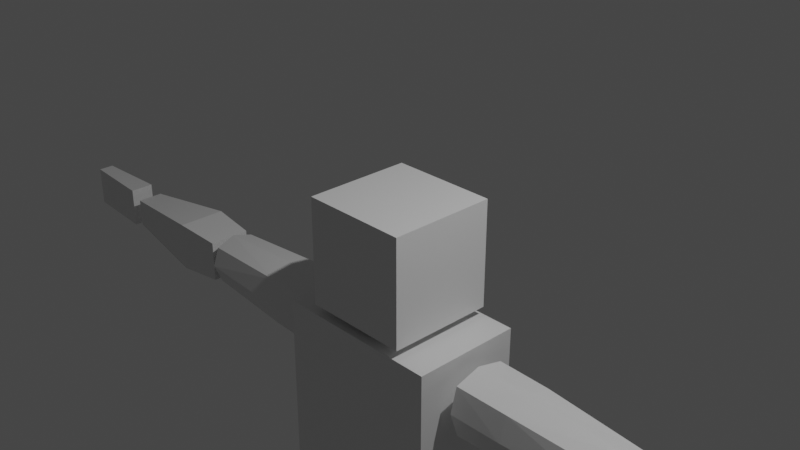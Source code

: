 # Source: basic_human_model.blend  (saved by Blender 2.83.12; exported with 4.5.12 LTS)
import bpy
from mathutils import Matrix  # noqa: F401  (used for matrix-valued properties, if any)

bpy.ops.wm.read_factory_settings(use_empty=True)
scene = bpy.context.scene
scene.name = 'Scene'

# ---- collections
col_collection = bpy.data.collections.new('Collection'); scene.collection.children.link(col_collection)

# ---- materials (node trees are filled in below, after node groups)
mat_material = bpy.data.materials.new('Material')
mat_material.alpha_threshold = 0.0
mat_material.use_transparent_shadow = False
mat_material.line_color = (0.0, 0.0, 0.0, 1.0)

# ---- material node trees
mat_material.use_nodes = True; mat_material.node_tree.nodes.clear()
_N = mat_material.node_tree.nodes; _L = mat_material.node_tree.links
n0 = _N.new('ShaderNodeOutputMaterial'); n0.name = 'Material Output'; n0.location = (300, 300)
n1 = _N.new('ShaderNodeBsdfPrincipled'); n1.name = 'Principled BSDF'; n1.location = (10, 300)
n1.distribution = 'GGX'
n1.subsurface_method = 'BURLEY'
n1.inputs[2].default_value = 0.4
n1.inputs[3].default_value = 1.45
n1.inputs[27].default_value = (0.0, 0.0, 0.0, 1.0)
n1.inputs[28].default_value = 1.0
_L.new(n1.outputs[0], n0.inputs[0])
n0.is_active_output = True

# ---- world
world_world = bpy.data.worlds.new('World'); scene.world = world_world
world_world.use_nodes = True; world_world.node_tree.nodes.clear()
_N = world_world.node_tree.nodes; _L = world_world.node_tree.links
n0 = _N.new('ShaderNodeOutputWorld'); n0.name = 'World Output'; n0.location = (300, 300)
n1 = _N.new('ShaderNodeBackground'); n1.name = 'Background'; n1.location = (10, 300)
n1.inputs[0].default_value = (0.05088, 0.05088, 0.05088, 1.0)
_L.new(n1.outputs[0], n0.inputs[0])
n0.is_active_output = True
world_world.color = (0.05088, 0.05088, 0.05088)
world_world.use_sun_shadow = False
world_world.sun_shadow_jitter_overblur = 0.0

# ---- cameras
cam_camera = bpy.data.cameras.new('Camera')
cam_camera.clip_end = 100.0
cam_camera.ortho_scale = 7.314

# ---- lights
light_light = bpy.data.lights.new('Light', 'POINT')
light_light.transmission_factor = 0.0
light_light.energy = 1000.0
light_light.shadow_soft_size = 0.1
light_light.shadow_maximum_resolution = 0.006
light_light.use_absolute_resolution = True

# ---- meshes
me_cube = bpy.data.meshes.new('Cube')
me_cube.from_pydata([(1.0, 1.0, 1.0), (1.0, 1.0, -1.0), (1.0, -1.0, 1.0), (1.0, -1.0, -1.0), (-1.0, 1.0, 1.0), (-1.0, 1.0, -1.0), (-1.0, -1.0, 1.0), (-1.0, -1.0, -1.0)], [], [(0, 4, 6, 2), (3, 2, 6, 7), (7, 6, 4, 5), (5, 1, 3, 7), (1, 0, 2, 3), (5, 4, 0, 1)])
_uv = me_cube.uv_layers.new(name='UVMap')
_uv.uv.foreach_set('vector', [0.625, 0.5, 0.875, 0.5, 0.875, 0.75, 0.625, 0.75, 0.375, 0.75, 0.625, 0.75, 0.625, 1.0, 0.375, 1.0, 0.375, 0.0, 0.625, 0.0, 0.625, 0.25, 0.375, 0.25, 0.125, 0.5, 0.375, 0.5, 0.375, 0.75, 0.125, 0.75, 0.375, 0.5, 0.625, 0.5, 0.625, 0.75, 0.375, 0.75, 0.375, 0.25, 0.625, 0.25, 0.625, 0.5, 0.375, 0.5])
me_cube.materials.append(mat_material)
me_cube.use_remesh_preserve_volume = False
me_cube.use_remesh_preserve_attributes = False
me_cube.use_mirror_vertex_groups = False
me_cube.update()
me_cube_001 = bpy.data.meshes.new('Cube.001')
me_cube_001.from_pydata([(1.0, 1.0, 1.0), (1.0, 1.0, -1.0), (1.0, -1.0, 1.0), (1.0, -1.0, -1.0), (-1.0, 1.0, 1.0), (-1.0, 1.0, -1.0), (-1.0, -1.0, 1.0), (-1.0, -1.0, -1.0)], [], [(0, 4, 6, 2), (3, 2, 6, 7), (7, 6, 4, 5), (5, 1, 3, 7), (1, 0, 2, 3), (5, 4, 0, 1)])
_uv = me_cube_001.uv_layers.new(name='UVMap')
_uv.uv.foreach_set('vector', [0.625, 0.5, 0.875, 0.5, 0.875, 0.75, 0.625, 0.75, 0.375, 0.75, 0.625, 0.75, 0.625, 1.0, 0.375, 1.0, 0.375, 0.0, 0.625, 0.0, 0.625, 0.25, 0.375, 0.25, 0.125, 0.5, 0.375, 0.5, 0.375, 0.75, 0.125, 0.75, 0.375, 0.5, 0.625, 0.5, 0.625, 0.75, 0.375, 0.75, 0.375, 0.25, 0.625, 0.25, 0.625, 0.5, 0.375, 0.5])
me_cube_001.materials.append(mat_material)
me_cube_001.use_remesh_preserve_volume = False
me_cube_001.use_remesh_preserve_attributes = False
me_cube_001.use_mirror_vertex_groups = False
me_cube_001.update()
me_cube_002 = bpy.data.meshes.new('Cube.002')
me_cube_002.from_pydata([(1.0, 0.6742, 0.611), (1.0, 0.6742, -0.5693), (1.0, -0.6213, 0.5939), (1.0, -0.5565, -0.624), (-1.0, 0.8493, 0.7861), (-1.0, 0.8493, -0.7444), (-1.0, -0.7963, 0.769), (-1.0, -0.7316, -0.7991), (-1.0, 0.0, -1.0), (1.0, 1.634e-09, 0.8249), (-1.0, 0.0, 1.0), (1.0, 1.634e-09, -0.8249), (1.0, 0.8249, 0.0), (-1.0, -1.0, 0.0), (1.0, -0.8249, 0.0), (-1.0, 1.0, 0.0), (1.0, 1.634e-09, 0.0), (-1.0, 0.0, 0.0), (-0.3044, 0.8257, -0.7169), (-0.3044, -0.7723, 0.7425), (-0.3044, -0.7044, -0.7742), (-0.3044, 0.8257, 0.7604), (-0.3044, -0.001038, -0.9849), (-0.3044, -0.001038, 0.9848), (-0.3044, 0.9838, -7.065e-05), (-0.3044, -0.9859, -7.065e-05)], [], [(23, 10, 6, 19), (25, 19, 6, 13), (17, 10, 4, 15), (22, 11, 3, 20), (16, 9, 2, 14), (24, 21, 0, 12), (12, 0, 9, 16), (18, 1, 11, 22), (13, 6, 10, 17), (21, 4, 10, 23), (7, 13, 17, 8), (1, 12, 16, 11), (18, 24, 12, 1), (11, 16, 14, 3), (8, 17, 15, 5), (20, 25, 13, 7), (3, 14, 25, 20), (5, 15, 24, 18), (0, 21, 23, 9), (5, 18, 22, 8), (15, 4, 21, 24), (8, 22, 20, 7), (14, 2, 19, 25), (9, 23, 19, 2)])
_uv = me_cube_002.uv_layers.new(name='UVMap')
_uv.uv.foreach_set('vector', [0.788, 0.625, 0.875, 0.625, 0.875, 0.75, 0.788, 0.75, 0.5, 0.913, 0.625, 0.913, 0.625, 1.0, 0.5, 1.0, 0.5, 0.125, 0.625, 0.125, 0.625, 0.25, 0.5, 0.25, 0.212, 0.625, 0.375, 0.625, 0.375, 0.75, 0.212, 0.75, 0.5, 0.625, 0.625, 0.625, 0.625, 0.75, 0.5, 0.75, 0.5, 0.337, 0.625, 0.337, 0.625, 0.5, 0.5, 0.5, 0.5, 0.5, 0.625, 0.5, 0.625, 0.625, 0.5, 0.625, 0.212, 0.5, 0.375, 0.5, 0.375, 0.625, 0.212, 0.625, 0.5, 0.0, 0.625, 0.0, 0.625, 0.125, 0.5, 0.125, 0.788, 0.5, 0.875, 0.5, 0.875, 0.625, 0.788, 0.625, 0.375, 0.0, 0.5, 0.0, 0.5, 0.125, 0.375, 0.125, 0.375, 0.5, 0.5, 0.5, 0.5, 0.625, 0.375, 0.625, 0.375, 0.337, 0.5, 0.337, 0.5, 0.5, 0.375, 0.5, 0.375, 0.625, 0.5, 0.625, 0.5, 0.75, 0.375, 0.75, 0.375, 0.125, 0.5, 0.125, 0.5, 0.25, 0.375, 0.25, 0.375, 0.913, 0.5, 0.913, 0.5, 1.0, 0.375, 1.0, 0.375, 0.75, 0.5, 0.75, 0.5, 0.913, 0.375, 0.913, 0.375, 0.25, 0.5, 0.25, 0.5, 0.337, 0.375, 0.337, 0.625, 0.5, 0.788, 0.5, 0.788, 0.625, 0.625, 0.625, 0.125, 0.5, 0.212, 0.5, 0.212, 0.625, 0.125, 0.625, 0.5, 0.25, 0.625, 0.25, 0.625, 0.337, 0.5, 0.337, 0.125, 0.625, 0.212, 0.625, 0.212, 0.75, 0.125, 0.75, 0.5, 0.75, 0.625, 0.75, 0.625, 0.913, 0.5, 0.913, 0.625, 0.625, 0.788, 0.625, 0.788, 0.75, 0.625, 0.75])
me_cube_002.materials.append(mat_material)
me_cube_002.use_remesh_preserve_volume = False
me_cube_002.use_remesh_preserve_attributes = False
me_cube_002.use_mirror_vertex_groups = False
me_cube_002.update()
me_cube_003 = bpy.data.meshes.new('Cube.003')
me_cube_003.from_pydata([(1.0, 0.4728, 0.5274), (1.0, 0.4728, -0.5274), (1.0, -0.4728, 0.5274), (1.0, -0.4728, -0.5274), (-1.0, 0.7532, 0.7532), (-1.0, 0.7532, -0.7532), (-1.0, -0.7532, 0.7532), (-1.0, -0.7532, -0.7532), (-0.3509, 0.8781, -0.9015), (-0.3509, -0.8781, 0.9015), (-0.3509, -0.8781, -0.9015), (-0.3509, 0.8781, 0.9015)], [], [(11, 4, 6, 9), (10, 9, 6, 7), (7, 6, 4, 5), (8, 1, 3, 10), (1, 0, 2, 3), (8, 11, 0, 1), (5, 4, 11, 8), (5, 8, 10, 7), (3, 2, 9, 10), (0, 11, 9, 2)])
_uv = me_cube_003.uv_layers.new(name='UVMap')
_uv.uv.foreach_set('vector', [0.7939, 0.5, 0.875, 0.5, 0.875, 0.75, 0.7939, 0.75, 0.375, 0.9189, 0.625, 0.9189, 0.625, 1.0, 0.375, 1.0, 0.375, 0.0, 0.625, 0.0, 0.625, 0.25, 0.375, 0.25, 0.2061, 0.5, 0.375, 0.5, 0.375, 0.75, 0.2061, 0.75, 0.375, 0.5, 0.625, 0.5, 0.625, 0.75, 0.375, 0.75, 0.375, 0.3311, 0.625, 0.3311, 0.625, 0.5, 0.375, 0.5, 0.375, 0.25, 0.625, 0.25, 0.625, 0.3311, 0.375, 0.3311, 0.125, 0.5, 0.2061, 0.5, 0.2061, 0.75, 0.125, 0.75, 0.375, 0.75, 0.625, 0.75, 0.625, 0.9189, 0.375, 0.9189, 0.625, 0.5, 0.7939, 0.5, 0.7939, 0.75, 0.625, 0.75])
me_cube_003.materials.append(mat_material)
me_cube_003.use_remesh_preserve_volume = False
me_cube_003.use_remesh_preserve_attributes = False
me_cube_003.use_mirror_vertex_groups = False
me_cube_003.update()
me_cube_004 = bpy.data.meshes.new('Cube.004')
me_cube_004.from_pydata([(1.0, 0.7888, 1.0), (1.0, 0.7888, -0.102), (1.0, -0.7888, 1.0), (1.0, -0.7888, -0.102), (0.5, -1.023, 1.0), (0.5, 1.023, -0.3505), (0.5, 1.023, 1.0), (0.5, -1.023, -0.3505), (0.0, 1.0, -1.0), (0.0, -1.0, 1.0), (0.0, -1.0, -1.0), (0.0, 1.0, 1.0), (0.5, 0.0, -0.3505), (0.5, 0.0, 1.0), (1.113, 0.0, 1.0), (1.113, 0.0, -0.102), (0.0, 0.0, -1.0), (0.0, 0.0, 1.0)], [], [(6, 11, 17, 13), (16, 12, 7, 10), (8, 11, 6, 5), (12, 15, 3, 7), (15, 14, 2, 3), (5, 6, 0, 1), (3, 2, 4, 7), (14, 13, 4, 2), (7, 4, 9, 10), (13, 17, 9, 4), (0, 6, 13, 14), (1, 0, 14, 15), (5, 1, 15, 12), (8, 5, 12, 16)])
_uv = me_cube_004.uv_layers.new(name='UVMap')
_uv.uv.foreach_set('vector', [0.6875, 0.5, 0.75, 0.5, 0.75, 0.625, 0.6875, 0.625, 0.25, 0.625, 0.3125, 0.625, 0.3125, 0.75, 0.25, 0.75, 0.375, 0.375, 0.625, 0.375, 0.625, 0.4375, 0.375, 0.4375, 0.3125, 0.625, 0.375, 0.625, 0.375, 0.75, 0.3125, 0.75, 0.375, 0.625, 0.625, 0.625, 0.625, 0.75, 0.375, 0.75, 0.375, 0.4375, 0.625, 0.4375, 0.625, 0.5, 0.375, 0.5, 0.375, 0.75, 0.625, 0.75, 0.625, 0.8125, 0.375, 0.8125, 0.625, 0.625, 0.6875, 0.625, 0.6875, 0.75, 0.625, 0.75, 0.375, 0.8125, 0.625, 0.8125, 0.625, 0.875, 0.375, 0.875, 0.6875, 0.625, 0.75, 0.625, 0.75, 0.75, 0.6875, 0.75, 0.625, 0.5, 0.6875, 0.5, 0.6875, 0.625, 0.625, 0.625, 0.375, 0.5, 0.625, 0.5, 0.625, 0.625, 0.375, 0.625, 0.3125, 0.5, 0.375, 0.5, 0.375, 0.625, 0.3125, 0.625, 0.25, 0.5, 0.3125, 0.5, 0.3125, 0.625, 0.25, 0.625])
me_cube_004.materials.append(mat_material)
me_cube_004.use_remesh_preserve_volume = False
me_cube_004.use_remesh_preserve_attributes = False
me_cube_004.use_mirror_vertex_groups = False
me_cube_004.update()
me_cube_006 = bpy.data.meshes.new('Cube.006')
me_cube_006.from_pydata([(1.02, 0.9686, 1.299), (0.786, 0.7342, -1.211), (0.8443, -0.7591, 1.294), (0.6099, -0.5248, -1.215), (-0.9797, 0.9686, 0.7888), (-0.7453, 0.7342, -1.211), (-0.9797, -1.031, 0.7888), (-0.7453, -0.7971, -1.211), (1.02, 0.9686, 0.3484), (-0.9797, -1.031, 0.03158), (0.8443, -0.7591, 0.3442), (-0.9797, 0.9686, 0.03158), (0.02031, 0.7342, -1.211), (0.02031, -1.031, 1.136), (0.02031, -0.7971, -1.211), (0.02031, 0.9686, 1.136), (0.02031, 0.9686, 0.19), (0.02031, -1.031, 0.19), (-0.7453, -0.03142, -1.211), (1.02, -0.03142, 1.299), (-0.9797, -0.03142, 0.7888), (0.786, -0.03142, -1.211), (1.02, -0.03142, 0.3484), (-0.9797, -0.03142, 0.03158), (0.02031, -0.03142, -1.211), (0.02031, -0.03142, 1.136)], [], [(25, 20, 6, 13), (17, 13, 6, 9), (23, 20, 4, 11), (24, 21, 3, 14), (22, 19, 2, 10), (16, 15, 0, 8), (12, 16, 8, 1), (21, 22, 10, 3), (18, 23, 11, 5), (14, 17, 9, 7), (3, 10, 17, 14), (5, 11, 16, 12), (11, 4, 15, 16), (18, 24, 14, 7), (10, 2, 13, 17), (19, 25, 13, 2), (0, 15, 25, 19), (5, 12, 24, 18), (7, 9, 23, 18), (1, 8, 22, 21), (8, 0, 19, 22), (12, 1, 21, 24), (9, 6, 20, 23), (15, 4, 20, 25)])
_uv = me_cube_006.uv_layers.new(name='UVMap')
_uv.uv.foreach_set('vector', [0.75, 0.625, 0.875, 0.625, 0.875, 0.75, 0.75, 0.75, 0.5303, 0.875, 0.625, 0.875, 0.625, 1.0, 0.5303, 1.0, 0.5303, 0.125, 0.625, 0.125, 0.625, 0.25, 0.5303, 0.25, 0.25, 0.625, 0.375, 0.625, 0.375, 0.75, 0.25, 0.75, 0.5303, 0.625, 0.625, 0.625, 0.625, 0.75, 0.5303, 0.75, 0.5303, 0.375, 0.625, 0.375, 0.625, 0.5, 0.5303, 0.5, 0.375, 0.375, 0.5303, 0.375, 0.5303, 0.5, 0.375, 0.5, 0.375, 0.625, 0.5303, 0.625, 0.5303, 0.75, 0.375, 0.75, 0.375, 0.125, 0.5303, 0.125, 0.5303, 0.25, 0.375, 0.25, 0.375, 0.875, 0.5303, 0.875, 0.5303, 1.0, 0.375, 1.0, 0.375, 0.75, 0.5303, 0.75, 0.5303, 0.875, 0.375, 0.875, 0.375, 0.25, 0.5303, 0.25, 0.5303, 0.375, 0.375, 0.375, 0.5303, 0.25, 0.625, 0.25, 0.625, 0.375, 0.5303, 0.375, 0.125, 0.625, 0.25, 0.625, 0.25, 0.75, 0.125, 0.75, 0.5303, 0.75, 0.625, 0.75, 0.625, 0.875, 0.5303, 0.875, 0.625, 0.625, 0.75, 0.625, 0.75, 0.75, 0.625, 0.75, 0.625, 0.5, 0.75, 0.5, 0.75, 0.625, 0.625, 0.625, 0.125, 0.5, 0.25, 0.5, 0.25, 0.625, 0.125, 0.625, 0.375, 0.0, 0.5303, 0.0, 0.5303, 0.125, 0.375, 0.125, 0.375, 0.5, 0.5303, 0.5, 0.5303, 0.625, 0.375, 0.625, 0.5303, 0.5, 0.625, 0.5, 0.625, 0.625, 0.5303, 0.625, 0.25, 0.5, 0.375, 0.5, 0.375, 0.625, 0.25, 0.625, 0.5303, 0.0, 0.625, 0.0, 0.625, 0.125, 0.5303, 0.125, 0.75, 0.5, 0.875, 0.5, 0.875, 0.625, 0.75, 0.625])
me_cube_006.materials.append(mat_material)
me_cube_006.use_remesh_preserve_volume = False
me_cube_006.use_remesh_preserve_attributes = False
me_cube_006.use_mirror_vertex_groups = False
me_cube_006.update()
me_cube_007 = bpy.data.meshes.new('Cube.007')
me_cube_007.from_pydata([(0.8221, 0.8329, 1.0), (0.2594, 0.9783, -0.9706), (0.6443, -0.6059, 1.0), (0.4404, -0.08339, -0.9706), (-0.8234, 0.8329, 1.0), (-0.3584, 0.9783, -0.9706), (-0.6725, -0.5949, 1.0), (-0.473, -0.07004, -0.9706), (0.8967, 1.235, 0.4075), (-0.7133, -0.5354, 0.4075), (0.6806, -0.5487, 0.4075), (-0.8967, 1.235, 0.4075), (-0.6564, 0.3218, -0.9706), (0.8221, 0.01016, 1.0), (-0.8234, 0.01016, 1.0), (0.6564, 0.3218, -0.9706), (0.8967, 0.2174, 0.4075), (-0.8967, 0.2174, 0.4075), (-5.96e-08, 0.9783, -0.9706), (-0.000643, -0.8126, 1.0), (-5.96e-08, -0.3346, -0.9706), (-0.000643, 0.8329, 1.0), (-5.96e-08, 1.235, 0.4075), (0.0, -0.7999, 0.4075), (-5.96e-08, 0.3218, -0.9706), (-0.000643, 0.01016, 1.0)], [], [(25, 14, 6, 19), (23, 19, 6, 9), (17, 14, 4, 11), (24, 15, 3, 20), (16, 13, 2, 10), (22, 21, 0, 8), (18, 22, 8, 1), (15, 16, 10, 3), (12, 17, 11, 5), (20, 23, 9, 7), (7, 9, 17, 12), (1, 8, 16, 15), (8, 0, 13, 16), (18, 1, 15, 24), (9, 6, 14, 17), (21, 4, 14, 25), (0, 21, 25, 13), (5, 18, 24, 12), (3, 10, 23, 20), (5, 11, 22, 18), (11, 4, 21, 22), (12, 24, 20, 7), (10, 2, 19, 23), (13, 25, 19, 2)])
_uv = me_cube_007.uv_layers.new(name='UVMap')
_uv.uv.foreach_set('vector', [0.75, 0.625, 0.875, 0.625, 0.875, 0.75, 0.75, 0.75, 0.5498, 0.875, 0.625, 0.875, 0.625, 1.0, 0.5498, 1.0, 0.5498, 0.125, 0.625, 0.125, 0.625, 0.25, 0.5498, 0.25, 0.25, 0.625, 0.375, 0.625, 0.375, 0.75, 0.25, 0.75, 0.5498, 0.625, 0.625, 0.625, 0.625, 0.75, 0.5498, 0.75, 0.5498, 0.375, 0.625, 0.375, 0.625, 0.5, 0.5498, 0.5, 0.375, 0.375, 0.5498, 0.375, 0.5498, 0.5, 0.375, 0.5, 0.375, 0.625, 0.5498, 0.625, 0.5498, 0.75, 0.375, 0.75, 0.375, 0.125, 0.5498, 0.125, 0.5498, 0.25, 0.375, 0.25, 0.375, 0.875, 0.5498, 0.875, 0.5498, 1.0, 0.375, 1.0, 0.375, 0.0, 0.5498, 0.0, 0.5498, 0.125, 0.375, 0.125, 0.375, 0.5, 0.5498, 0.5, 0.5498, 0.625, 0.375, 0.625, 0.5498, 0.5, 0.625, 0.5, 0.625, 0.625, 0.5498, 0.625, 0.25, 0.5, 0.375, 0.5, 0.375, 0.625, 0.25, 0.625, 0.5498, 0.0, 0.625, 0.0, 0.625, 0.125, 0.5498, 0.125, 0.75, 0.5, 0.875, 0.5, 0.875, 0.625, 0.75, 0.625, 0.625, 0.5, 0.75, 0.5, 0.75, 0.625, 0.625, 0.625, 0.125, 0.5, 0.25, 0.5, 0.25, 0.625, 0.125, 0.625, 0.375, 0.75, 0.5498, 0.75, 0.5498, 0.875, 0.375, 0.875, 0.375, 0.25, 0.5498, 0.25, 0.5498, 0.375, 0.375, 0.375, 0.5498, 0.25, 0.625, 0.25, 0.625, 0.375, 0.5498, 0.375, 0.125, 0.625, 0.25, 0.625, 0.25, 0.75, 0.125, 0.75, 0.5498, 0.75, 0.625, 0.75, 0.625, 0.875, 0.5498, 0.875, 0.625, 0.625, 0.75, 0.625, 0.75, 0.75, 0.625, 0.75])
me_cube_007.materials.append(mat_material)
me_cube_007.use_remesh_preserve_volume = False
me_cube_007.use_remesh_preserve_attributes = False
me_cube_007.use_mirror_vertex_groups = False
me_cube_007.update()
me_cube_008 = bpy.data.meshes.new('Cube.008')
me_cube_008.from_pydata([(1.0, 0.7869, 1.0), (1.0, 0.7869, -1.0), (1.0, -1.0, 0.1206), (1.0, -1.0, -1.0), (-1.0, 0.7206, 1.0), (-1.0, 0.7206, -1.0), (-1.0, -1.0, 0.1206), (-1.0, -1.0, -1.0), (-1.0, -0.17, -1.0), (1.0, 0.1178, 1.0), (-1.0, 0.1178, 1.0), (1.0, -0.17, -1.0), (0.0, 1.0, -1.0), (0.0, -1.0, 0.1206), (0.0, -1.0, -1.0), (0.0, 1.0, 1.0), (0.0, -0.17, -1.0), (0.0, 0.1178, 1.0)], [], [(17, 10, 6, 13), (14, 13, 6, 7), (8, 10, 4, 5), (16, 11, 3, 14), (11, 9, 2, 3), (12, 15, 0, 1), (1, 0, 9, 11), (12, 1, 11, 16), (7, 6, 10, 8), (15, 4, 10, 17), (0, 15, 17, 9), (5, 12, 16, 8), (5, 4, 15, 12), (8, 16, 14, 7), (3, 2, 13, 14), (9, 17, 13, 2)])
_uv = me_cube_008.uv_layers.new(name='UVMap')
_uv.uv.foreach_set('vector', [0.75, 0.6462, 0.875, 0.6462, 0.875, 0.75, 0.75, 0.75, 0.375, 0.875, 0.625, 0.875, 0.625, 1.0, 0.375, 1.0, 0.375, 0.1038, 0.625, 0.1038, 0.625, 0.25, 0.375, 0.25, 0.25, 0.6462, 0.375, 0.6462, 0.375, 0.75, 0.25, 0.75, 0.375, 0.6462, 0.625, 0.6462, 0.625, 0.75, 0.375, 0.75, 0.375, 0.375, 0.625, 0.375, 0.625, 0.5, 0.375, 0.5, 0.375, 0.5, 0.625, 0.5, 0.625, 0.6462, 0.375, 0.6462, 0.25, 0.5, 0.375, 0.5, 0.375, 0.6462, 0.25, 0.6462, 0.375, 0.0, 0.625, 0.0, 0.625, 0.1038, 0.375, 0.1038, 0.75, 0.5, 0.875, 0.5, 0.875, 0.6462, 0.75, 0.6462, 0.625, 0.5, 0.75, 0.5, 0.75, 0.6462, 0.625, 0.6462, 0.125, 0.5, 0.25, 0.5, 0.25, 0.6462, 0.125, 0.6462, 0.375, 0.25, 0.625, 0.25, 0.625, 0.375, 0.375, 0.375, 0.125, 0.6462, 0.25, 0.6462, 0.25, 0.75, 0.125, 0.75, 0.375, 0.75, 0.625, 0.75, 0.625, 0.875, 0.375, 0.875, 0.625, 0.6462, 0.75, 0.6462, 0.75, 0.75, 0.625, 0.75])
me_cube_008.materials.append(mat_material)
me_cube_008.use_remesh_preserve_volume = False
me_cube_008.use_remesh_preserve_attributes = False
me_cube_008.use_mirror_vertex_groups = False
me_cube_008.update()
me_cube_009 = bpy.data.meshes.new('Cube.009')
me_cube_009.from_pydata([(1.484, 0.6469, 1.0), (1.484, 0.6469, -1.0), (1.484, -0.6469, 1.0), (1.484, -0.6469, -1.0), (-1.0, 1.0, 1.0), (-1.0, 1.0, -1.0), (-1.0, -1.0, 1.0), (-1.0, -1.0, -1.0)], [], [(0, 4, 6, 2), (3, 2, 6, 7), (7, 6, 4, 5), (5, 1, 3, 7), (1, 0, 2, 3), (5, 4, 0, 1)])
_uv = me_cube_009.uv_layers.new(name='UVMap')
_uv.uv.foreach_set('vector', [0.625, 0.5, 0.875, 0.5, 0.875, 0.75, 0.625, 0.75, 0.375, 0.75, 0.625, 0.75, 0.625, 1.0, 0.375, 1.0, 0.375, 0.0, 0.625, 0.0, 0.625, 0.25, 0.375, 0.25, 0.125, 0.5, 0.375, 0.5, 0.375, 0.75, 0.125, 0.75, 0.375, 0.5, 0.625, 0.5, 0.625, 0.75, 0.375, 0.75, 0.375, 0.25, 0.625, 0.25, 0.625, 0.5, 0.375, 0.5])
me_cube_009.materials.append(mat_material)
me_cube_009.use_remesh_preserve_volume = False
me_cube_009.use_remesh_preserve_attributes = False
me_cube_009.use_mirror_vertex_groups = False
me_cube_009.update()

# ---- objects
ob_cube = bpy.data.objects.new('Cube', me_cube)
ob_light = bpy.data.objects.new('Light', light_light)
ob_camera = bpy.data.objects.new('Camera', cam_camera)
ob_cube_001 = bpy.data.objects.new('Cube.001', me_cube_001)
ob_cube_002 = bpy.data.objects.new('Cube.002', me_cube_002)
ob_cube_003 = bpy.data.objects.new('Cube.003', me_cube_003)
ob_waist = bpy.data.objects.new('waist', me_cube_004)
ob_cube_006 = bpy.data.objects.new('Cube.006', me_cube_006)
ob_cube_007 = bpy.data.objects.new('Cube.007', me_cube_007)
ob_cube_008 = bpy.data.objects.new('Cube.008', me_cube_008)
ob_cube_009 = bpy.data.objects.new('Cube.009', me_cube_009)

# ---- transforms, parenting, visibility, modifiers, constraints
ob_cube.location = (0.0, 0.0, -0.3919)
ob_cube.scale = (0.6267, 0.6267, 0.6267)
ob_cube.lock_rotations_4d = False
ob_cube.empty_display_type = 'ARROWS'
ob_cube.lineart.crease_threshold = 0.0
ob_light.location = (4.076, 1.005, 5.904)
ob_light.rotation_euler = (0.6503, 0.05522, 1.866)
ob_light.lock_rotations_4d = False
ob_light.empty_display_type = 'ARROWS'
ob_light.color = (0.0, 0.0, 0.0, 0.0)
ob_light.lineart.crease_threshold = 0.0
ob_camera.location = (7.359, -6.926, 4.958)
ob_camera.rotation_euler = (1.109, 0.0, 0.8149)
ob_camera.lock_rotations_4d = False
ob_camera.empty_display_type = 'ARROWS'
ob_camera.color = (0.0, 0.0, 0.0, 0.0)
ob_camera.display_type = 'WIRE'
ob_camera.lineart.crease_threshold = 0.0
ob_cube_001.location = (0.0, 0.0, -2.123)
ob_cube_001.scale = (1.0, 0.6454, 1.0)
ob_cube_001.lock_rotations_4d = False
ob_cube_001.empty_display_type = 'ARROWS'
ob_cube_001.lineart.crease_threshold = 0.0
ob_cube_002.location = (2.074, -6.802e-08, -1.617)
ob_cube_002.scale = (0.9238, 0.3878, 0.3878)
ob_cube_002.lock_rotations_4d = False
ob_cube_002.empty_display_type = 'ARROWS'
ob_cube_002.lineart.crease_threshold = 0.0
_m = ob_cube_002.modifiers.new('Mirror', 'MIRROR')
_m.mirror_object = ob_waist
ob_cube_003.location = (4.017, -6.802e-08, -1.617)
ob_cube_003.scale = (0.9238, 0.3404, 0.3404)
ob_cube_003.lock_rotations_4d = False
ob_cube_003.empty_display_type = 'ARROWS'
ob_cube_003.lineart.crease_threshold = 0.0
_m = ob_cube_003.modifiers.new('Mirror', 'MIRROR')
_m.mirror_object = ob_waist
ob_waist.location = (0.0, 0.0, -3.784)
ob_waist.scale = (1.0, 0.6454, 0.5509)
ob_waist.lock_rotations_4d = False
ob_waist.empty_display_type = 'ARROWS'
ob_waist.lineart.crease_threshold = 0.0
_m = ob_waist.modifiers.new('Mirror', 'MIRROR')
ob_cube_006.location = (0.5614, 0.01576, -5.2)
ob_cube_006.scale = (0.5017, 0.5017, 1.009)
ob_cube_006.lock_rotations_4d = False
ob_cube_006.empty_display_type = 'ARROWS'
ob_cube_006.lineart.crease_threshold = 0.0
_m = ob_cube_006.modifiers.new('Mirror', 'MIRROR')
_m.mirror_object = ob_waist
ob_cube_007.location = (0.5716, 6.363e-08, -7.522)
ob_cube_007.scale = (0.3791, 0.3791, 1.009)
ob_cube_007.lock_rotations_4d = False
ob_cube_007.empty_display_type = 'ARROWS'
ob_cube_007.lineart.crease_threshold = 0.0
_m = ob_cube_007.modifiers.new('Mirror', 'MIRROR')
_m.mirror_object = ob_waist
ob_cube_008.location = (0.5716, -0.2829, -8.915)
ob_cube_008.scale = (0.3791, 0.7258, 0.2571)
ob_cube_008.lock_rotations_4d = False
ob_cube_008.empty_display_type = 'ARROWS'
ob_cube_008.lineart.crease_threshold = 0.0
_m = ob_cube_008.modifiers.new('Mirror', 'MIRROR')
_m.mirror_object = ob_waist
ob_cube_009.location = (5.52, -6.802e-08, -1.617)
ob_cube_009.scale = (0.383, 0.1494, 0.2558)
ob_cube_009.lock_rotations_4d = False
ob_cube_009.empty_display_type = 'ARROWS'
ob_cube_009.lineart.crease_threshold = 0.0
_m = ob_cube_009.modifiers.new('Mirror', 'MIRROR')
_m.mirror_object = ob_waist

# ---- collection membership
col_collection.objects.link(ob_cube)
col_collection.objects.link(ob_light)
col_collection.objects.link(ob_camera)
col_collection.objects.link(ob_cube_001)
col_collection.objects.link(ob_cube_002)
col_collection.objects.link(ob_cube_003)
col_collection.objects.link(ob_waist)
col_collection.objects.link(ob_cube_006)
col_collection.objects.link(ob_cube_007)
col_collection.objects.link(ob_cube_008)
col_collection.objects.link(ob_cube_009)

# ---- scene / render settings (as saved in the file)
scene.camera = ob_camera
scene.frame_start = 1; scene.frame_end = 250; scene.frame_set(1)
scene.render.engine = 'BLENDER_EEVEE_NEXT'
scene.cycles.use_denoising = False
scene.cycles.samples = 128
scene.cycles.sampling_pattern = 'TABULATED_SOBOL'
scene.cycles.use_adaptive_sampling = False
scene.cycles.use_light_tree = False
scene.view_settings.view_transform = 'Filmic'
bpy.context.view_layer.update()
